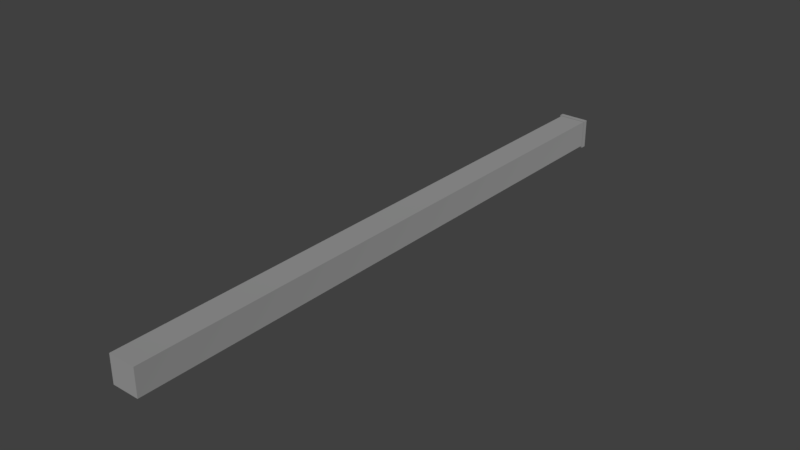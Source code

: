# Source: ConcretePole.blend  (saved by Blender 2.79.0; exported with 4.5.12 LTS)
import bpy
from mathutils import Matrix  # noqa: F401  (used for matrix-valued properties, if any)

bpy.ops.wm.read_factory_settings(use_empty=True)
scene = bpy.context.scene
scene.name = 'Scene'

# ---- collections
col_collection_1 = bpy.data.collections.new('Collection 1'); scene.collection.children.link(col_collection_1)

# ---- materials (node trees are filled in below, after node groups)
mat_material_005 = bpy.data.materials.new('Material.005')
mat_material_005.alpha_threshold = 0.0
mat_material_005.roughness = 0.5

# ---- material node trees
mat_material_005.use_nodes = True; mat_material_005.node_tree.nodes.clear()
_N = mat_material_005.node_tree.nodes; _L = mat_material_005.node_tree.links
n0 = _N.new('ShaderNodeOutputMaterial'); n0.name = 'Material Output'; n0.location = (519, 398)
n1 = _N.new('ShaderNodeBsdfDiffuse'); n1.name = 'Diffuse BSDF'; n1.location = (96, 410)
n1.inputs[0].default_value = (0.2385, 0.2385, 0.2385, 1.0)
n1.inputs[1].default_value = 0.5417
_L.new(n1.outputs[0], n0.inputs[0])
n0.is_active_output = True

# ---- world
world_world = bpy.data.worlds.new('World'); scene.world = world_world
world_world.color = (0.05088, 0.05088, 0.05088)
world_world.use_sun_shadow = False
world_world.sun_shadow_jitter_overblur = 0.0
world_world.cycles.sampling_method = 'MANUAL'

# ---- meshes
me_cube_000 = bpy.data.meshes.new('Cube.000')
me_cube_000.from_pydata([(-1.092, 43.96, 0.03455), (-1.092, 43.96, -0.03634), (1.091, 43.96, 0.03455), (1.091, 43.96, -0.03634), (0.08737, 45.0, -0.003568), (-1.092, 43.6, 0.03455), (-1.092, 43.6, -0.03634), (1.091, 43.6, -0.03634), (1.091, 43.6, 0.03455), (-1.092, 43.6, 0.03455), (-1.092, 43.96, 0.03455), (1.091, 43.96, 0.03455), (1.091, 43.6, 0.03455), (-1.0, 9.613e-07, 0.03248), (-1.0, 8.739e-07, -0.03248), (1.0, 9.613e-07, 0.03248), (1.0, 8.739e-07, -0.03248), (-1.0, 43.6, 0.03248), (-1.0, 43.6, -0.03248), (1.0, 43.6, -0.03248), (1.0, 43.6, 0.03248), (-1.0, 41.45, -0.03248), (1.0, 41.45, -0.03248), (1.0, 41.45, 0.03248), (-1.0, 41.45, 0.03248), (-1.0, 37.68, -0.03248), (1.0, 37.68, -0.03248), (1.0, 37.68, 0.03248), (-1.0, 37.68, 0.03248), (-1.0, 33.9, 0.03248), (1.0, 33.9, 0.03248), (1.0, 33.9, -0.03248), (-1.0, 33.9, -0.03248), (-1.0, 43.6, 0.03248), (1.0, 43.6, 0.03248)], [], [(5, 0, 1, 6), (6, 1, 3, 7), (7, 3, 2, 8), (2, 3, 4), (1, 0, 4), (0, 2, 4), (3, 1, 4), (12, 11, 10, 9), (2, 0, 10, 11), (17, 20, 34, 33), (14, 16, 15, 13), (23, 20, 17, 24), (22, 19, 20, 23), (21, 18, 19, 22), (24, 17, 18, 21), (28, 24, 21, 25), (25, 21, 22, 26), (26, 22, 23, 27), (27, 23, 24, 28), (13, 29, 32, 14), (30, 27, 28, 29), (31, 26, 27, 30), (32, 25, 26, 31), (15, 30, 29, 13), (16, 31, 30, 15), (14, 32, 31, 16), (29, 28, 25, 32), (20, 8, 5, 17), (33, 5, 6, 18), (7, 19, 18, 6), (8, 20, 19, 7)])
me_cube_000.materials.append(mat_material_005)
me_cube_000.use_remesh_preserve_volume = False
me_cube_000.use_remesh_preserve_attributes = False
me_cube_000.use_mirror_vertex_groups = False
me_cube_000.update()

# ---- objects
ob_hat = bpy.data.objects.new('Hat', me_cube_000)

# ---- transforms, parenting, visibility, modifiers, constraints
ob_hat.location = (0.0, 0.0, 0.0)
ob_hat.scale = (0.3048, 0.3048, 9.385)
ob_hat.lineart.crease_threshold = 0.0

# ---- collection membership
col_collection_1.objects.link(ob_hat)

# ---- scene / render settings (as saved in the file)
scene.frame_start = 1; scene.frame_end = 250; scene.frame_set(1)
scene.render.engine = 'CYCLES'
scene.render.resolution_percentage = 50
scene.render.dither_intensity = 0.0
scene.cycles.use_denoising = False
scene.cycles.samples = 128
scene.cycles.sampling_pattern = 'TABULATED_SOBOL'
scene.cycles.light_sampling_threshold = 0.0
scene.cycles.use_adaptive_sampling = False
scene.cycles.use_light_tree = False
scene.cycles.blur_glossy = 0.0
scene.cycles.sample_clamp_indirect = 0.0
scene.view_settings.view_transform = 'Standard'
bpy.context.view_layer.update()

# ---- added for rendering (the .blend has no active camera and no usable light): camera, sun
cam_auto = bpy.data.cameras.new('AutoCamera')
cam_auto.lens = 50.0
cam_auto.sensor_width = 36.0
cam_auto.clip_end = 1000.0
ob_auto_camera = bpy.data.objects.new('AutoCamera', cam_auto)
scene.collection.objects.link(ob_auto_camera)
ob_auto_camera.location = (12.72, -8.40624, 10.1678)
ob_auto_camera.rotation_euler = (1.09748, -7.21219e-08, 0.694738)
scene.camera = ob_auto_camera
light_auto_sun = bpy.data.lights.new('AutoSun', 'SUN')
light_auto_sun.energy = 3.0
light_auto_sun.angle = 0.0523599
ob_auto_sun = bpy.data.objects.new('AutoSun', light_auto_sun)
scene.collection.objects.link(ob_auto_sun)
ob_auto_sun.rotation_euler = (0.872665, 0.174533, 0.523599)
bpy.context.view_layer.update()

